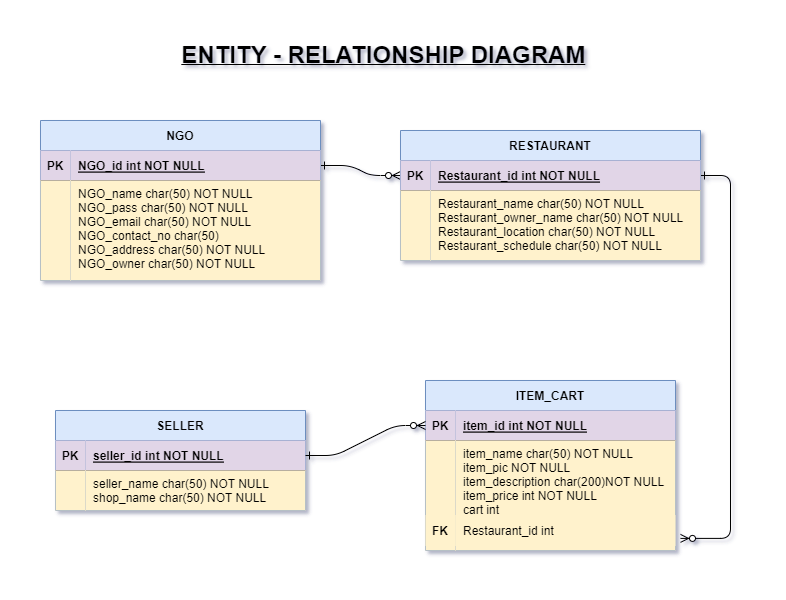

The diagram above was exported from draw.io. Its source (the exported page's mxGraphModel, read from the mxfile embedded in the PNG):
<mxGraphModel dx="1434" dy="739" grid="1" gridSize="10" guides="1" tooltips="1" connect="1" arrows="1" fold="1" page="1" pageScale="1" pageWidth="850" pageHeight="1100" math="0" shadow="0" extFonts="Permanent Marker^https://fonts.googleapis.com/css?family=Permanent+Marker">
  <root>
    <mxCell id="0" />
    <mxCell id="1" parent="0" />
    <mxCell id="C-vyLk0tnHw3VtMMgP7b-1" value="" style="edgeStyle=entityRelationEdgeStyle;endArrow=ERzeroToMany;startArrow=ERone;endFill=1;startFill=0;entryX=0;entryY=0.5;entryDx=0;entryDy=0;" parent="1" source="C-vyLk0tnHw3VtMMgP7b-24" target="C-vyLk0tnHw3VtMMgP7b-3" edge="1">
      <mxGeometry width="100" height="100" relative="1" as="geometry">
        <mxPoint x="340" y="720" as="sourcePoint" />
        <mxPoint x="500" y="155" as="targetPoint" />
      </mxGeometry>
    </mxCell>
    <mxCell id="C-vyLk0tnHw3VtMMgP7b-12" value="" style="edgeStyle=entityRelationEdgeStyle;endArrow=ERzeroToMany;startArrow=ERone;endFill=1;startFill=0;entryX=1.02;entryY=0.89;entryDx=0;entryDy=0;entryPerimeter=0;" parent="1" source="C-vyLk0tnHw3VtMMgP7b-3" target="C-vyLk0tnHw3VtMMgP7b-20" edge="1">
      <mxGeometry width="100" height="100" relative="1" as="geometry">
        <mxPoint x="400" y="180" as="sourcePoint" />
        <mxPoint x="520" y="390" as="targetPoint" />
      </mxGeometry>
    </mxCell>
    <mxCell id="C-vyLk0tnHw3VtMMgP7b-2" value="RESTAURANT" style="shape=table;startSize=30;container=1;collapsible=1;childLayout=tableLayout;fixedRows=1;rowLines=0;fontStyle=1;align=center;resizeLast=1;fillColor=#dae8fc;strokeColor=#6c8ebf;" parent="1" vertex="1">
      <mxGeometry x="440" y="150" width="300" height="130" as="geometry" />
    </mxCell>
    <mxCell id="C-vyLk0tnHw3VtMMgP7b-3" value="" style="shape=partialRectangle;collapsible=0;dropTarget=0;pointerEvents=0;fillColor=none;points=[[0,0.5],[1,0.5]];portConstraint=eastwest;top=0;left=0;right=0;bottom=1;" parent="C-vyLk0tnHw3VtMMgP7b-2" vertex="1">
      <mxGeometry y="30" width="300" height="30" as="geometry" />
    </mxCell>
    <mxCell id="C-vyLk0tnHw3VtMMgP7b-4" value="PK" style="shape=partialRectangle;overflow=hidden;connectable=0;fillColor=#e1d5e7;top=0;left=0;bottom=0;right=0;fontStyle=1;strokeColor=#9673a6;" parent="C-vyLk0tnHw3VtMMgP7b-3" vertex="1">
      <mxGeometry width="30" height="30" as="geometry">
        <mxRectangle width="30" height="30" as="alternateBounds" />
      </mxGeometry>
    </mxCell>
    <mxCell id="C-vyLk0tnHw3VtMMgP7b-5" value="Restaurant_id int NOT NULL " style="shape=partialRectangle;overflow=hidden;connectable=0;fillColor=#e1d5e7;top=0;left=0;bottom=0;right=0;align=left;spacingLeft=6;fontStyle=5;strokeColor=#9673a6;" parent="C-vyLk0tnHw3VtMMgP7b-3" vertex="1">
      <mxGeometry x="30" width="270" height="30" as="geometry">
        <mxRectangle width="270" height="30" as="alternateBounds" />
      </mxGeometry>
    </mxCell>
    <mxCell id="C-vyLk0tnHw3VtMMgP7b-9" value="" style="shape=partialRectangle;collapsible=0;dropTarget=0;pointerEvents=0;fillColor=none;points=[[0,0.5],[1,0.5]];portConstraint=eastwest;top=0;left=0;right=0;bottom=0;" parent="C-vyLk0tnHw3VtMMgP7b-2" vertex="1">
      <mxGeometry y="60" width="300" height="70" as="geometry" />
    </mxCell>
    <mxCell id="C-vyLk0tnHw3VtMMgP7b-10" value="" style="shape=partialRectangle;overflow=hidden;connectable=0;fillColor=#fff2cc;top=0;left=0;bottom=0;right=0;strokeColor=#d6b656;" parent="C-vyLk0tnHw3VtMMgP7b-9" vertex="1">
      <mxGeometry width="30" height="70" as="geometry">
        <mxRectangle width="30" height="70" as="alternateBounds" />
      </mxGeometry>
    </mxCell>
    <mxCell id="C-vyLk0tnHw3VtMMgP7b-11" value="Restaurant_name char(50) NOT NULL&#10;Restaurant_owner_name char(50) NOT NULL&#10;Restaurant_location char(50) NOT NULL&#10;Restaurant_schedule char(50) NOT NULL" style="shape=partialRectangle;overflow=hidden;connectable=0;fillColor=#fff2cc;top=0;left=0;bottom=0;right=0;align=left;spacingLeft=6;verticalAlign=top;strokeColor=#d6b656;" parent="C-vyLk0tnHw3VtMMgP7b-9" vertex="1">
      <mxGeometry x="30" width="270" height="70" as="geometry">
        <mxRectangle width="270" height="70" as="alternateBounds" />
      </mxGeometry>
    </mxCell>
    <mxCell id="C-vyLk0tnHw3VtMMgP7b-13" value="ITEM_CART" style="shape=table;startSize=30;container=1;collapsible=1;childLayout=tableLayout;fixedRows=1;rowLines=0;fontStyle=1;align=center;resizeLast=1;fillColor=#dae8fc;strokeColor=#6c8ebf;" parent="1" vertex="1">
      <mxGeometry x="465" y="400" width="250" height="170" as="geometry" />
    </mxCell>
    <mxCell id="C-vyLk0tnHw3VtMMgP7b-14" value="" style="shape=partialRectangle;collapsible=0;dropTarget=0;pointerEvents=0;fillColor=none;points=[[0,0.5],[1,0.5]];portConstraint=eastwest;top=0;left=0;right=0;bottom=1;" parent="C-vyLk0tnHw3VtMMgP7b-13" vertex="1">
      <mxGeometry y="30" width="250" height="30" as="geometry" />
    </mxCell>
    <mxCell id="C-vyLk0tnHw3VtMMgP7b-15" value="PK" style="shape=partialRectangle;overflow=hidden;connectable=0;fillColor=#e1d5e7;top=0;left=0;bottom=0;right=0;fontStyle=1;strokeColor=#9673a6;" parent="C-vyLk0tnHw3VtMMgP7b-14" vertex="1">
      <mxGeometry width="30" height="30" as="geometry">
        <mxRectangle width="30" height="30" as="alternateBounds" />
      </mxGeometry>
    </mxCell>
    <mxCell id="C-vyLk0tnHw3VtMMgP7b-16" value="item_id int NOT NULL " style="shape=partialRectangle;overflow=hidden;connectable=0;fillColor=#e1d5e7;top=0;left=0;bottom=0;right=0;align=left;spacingLeft=6;fontStyle=5;strokeColor=#9673a6;" parent="C-vyLk0tnHw3VtMMgP7b-14" vertex="1">
      <mxGeometry x="30" width="220" height="30" as="geometry">
        <mxRectangle width="220" height="30" as="alternateBounds" />
      </mxGeometry>
    </mxCell>
    <mxCell id="C-vyLk0tnHw3VtMMgP7b-20" value="" style="shape=partialRectangle;collapsible=0;dropTarget=0;pointerEvents=0;fillColor=none;points=[[0,0.5],[1,0.5]];portConstraint=eastwest;top=0;left=0;right=0;bottom=0;" parent="C-vyLk0tnHw3VtMMgP7b-13" vertex="1">
      <mxGeometry y="60" width="250" height="110" as="geometry" />
    </mxCell>
    <mxCell id="C-vyLk0tnHw3VtMMgP7b-21" value="" style="shape=partialRectangle;overflow=hidden;connectable=0;fillColor=#fff2cc;top=0;left=0;bottom=0;right=0;verticalAlign=bottom;strokeColor=#d6b656;" parent="C-vyLk0tnHw3VtMMgP7b-20" vertex="1">
      <mxGeometry width="30" height="110" as="geometry">
        <mxRectangle width="30" height="110" as="alternateBounds" />
      </mxGeometry>
    </mxCell>
    <mxCell id="C-vyLk0tnHw3VtMMgP7b-22" value="item_name char(50) NOT NULL&#10;item_pic NOT NULL&#10;item_description char(200)NOT NULL&#10;item_price int NOT NULL&#10;cart int&#10;&#10;" style="shape=partialRectangle;overflow=hidden;connectable=0;fillColor=#fff2cc;top=0;left=0;bottom=0;right=0;align=left;spacingLeft=6;verticalAlign=top;strokeColor=#d6b656;" parent="C-vyLk0tnHw3VtMMgP7b-20" vertex="1">
      <mxGeometry x="30" width="220" height="110" as="geometry">
        <mxRectangle width="220" height="110" as="alternateBounds" />
      </mxGeometry>
    </mxCell>
    <mxCell id="C-vyLk0tnHw3VtMMgP7b-23" value="NGO" style="shape=table;startSize=30;container=1;collapsible=1;childLayout=tableLayout;fixedRows=1;rowLines=0;fontStyle=1;align=center;resizeLast=1;fillColor=#dae8fc;strokeColor=#6c8ebf;" parent="1" vertex="1">
      <mxGeometry x="80" y="140" width="280" height="160" as="geometry">
        <mxRectangle x="120" y="120" width="70" height="30" as="alternateBounds" />
      </mxGeometry>
    </mxCell>
    <mxCell id="C-vyLk0tnHw3VtMMgP7b-24" value="" style="shape=partialRectangle;collapsible=0;dropTarget=0;pointerEvents=0;fillColor=none;points=[[0,0.5],[1,0.5]];portConstraint=eastwest;top=0;left=0;right=0;bottom=1;" parent="C-vyLk0tnHw3VtMMgP7b-23" vertex="1">
      <mxGeometry y="30" width="280" height="30" as="geometry" />
    </mxCell>
    <mxCell id="C-vyLk0tnHw3VtMMgP7b-25" value="PK" style="shape=partialRectangle;overflow=hidden;connectable=0;fillColor=#e1d5e7;top=0;left=0;bottom=0;right=0;fontStyle=1;strokeColor=#9673a6;" parent="C-vyLk0tnHw3VtMMgP7b-24" vertex="1">
      <mxGeometry width="30" height="30" as="geometry">
        <mxRectangle width="30" height="30" as="alternateBounds" />
      </mxGeometry>
    </mxCell>
    <mxCell id="C-vyLk0tnHw3VtMMgP7b-26" value="NGO_id int NOT NULL " style="shape=partialRectangle;overflow=hidden;connectable=0;fillColor=#e1d5e7;top=0;left=0;bottom=0;right=0;align=left;spacingLeft=6;fontStyle=5;strokeColor=#9673a6;" parent="C-vyLk0tnHw3VtMMgP7b-24" vertex="1">
      <mxGeometry x="30" width="250" height="30" as="geometry">
        <mxRectangle width="250" height="30" as="alternateBounds" />
      </mxGeometry>
    </mxCell>
    <mxCell id="C-vyLk0tnHw3VtMMgP7b-27" value="" style="shape=partialRectangle;collapsible=0;dropTarget=0;pointerEvents=0;fillColor=none;points=[[0,0.5],[1,0.5]];portConstraint=eastwest;top=0;left=0;right=0;bottom=0;" parent="C-vyLk0tnHw3VtMMgP7b-23" vertex="1">
      <mxGeometry y="60" width="280" height="100" as="geometry" />
    </mxCell>
    <mxCell id="C-vyLk0tnHw3VtMMgP7b-28" value="" style="shape=partialRectangle;overflow=hidden;connectable=0;fillColor=#fff2cc;top=0;left=0;bottom=0;right=0;strokeColor=#d6b656;" parent="C-vyLk0tnHw3VtMMgP7b-27" vertex="1">
      <mxGeometry width="30" height="100" as="geometry">
        <mxRectangle width="30" height="100" as="alternateBounds" />
      </mxGeometry>
    </mxCell>
    <mxCell id="C-vyLk0tnHw3VtMMgP7b-29" value="NGO_name char(50) NOT NULL&#10;NGO_pass char(50) NOT NULL&#10;NGO_email char(50) NOT NULL&#10;NGO_contact_no char(50) &#10;NGO_address char(50) NOT NULL&#10;NGO_owner char(50) NOT NULL" style="shape=partialRectangle;overflow=hidden;connectable=0;fillColor=#fff2cc;top=0;left=0;bottom=0;right=0;align=left;spacingLeft=6;horizontal=1;verticalAlign=top;strokeColor=#d6b656;" parent="C-vyLk0tnHw3VtMMgP7b-27" vertex="1">
      <mxGeometry x="30" width="250" height="100" as="geometry">
        <mxRectangle width="250" height="100" as="alternateBounds" />
      </mxGeometry>
    </mxCell>
    <mxCell id="KS4yt0BNPev055Pe_WWX-15" value="FK" style="shape=partialRectangle;overflow=hidden;connectable=0;fillColor=#fff2cc;top=0;left=0;bottom=0;right=0;fontStyle=1;strokeColor=#d6b656;" vertex="1" parent="1">
      <mxGeometry x="465" y="535" width="30" height="30" as="geometry">
        <mxRectangle width="30" height="30" as="alternateBounds" />
      </mxGeometry>
    </mxCell>
    <mxCell id="KS4yt0BNPev055Pe_WWX-16" value="Restaurant_id int" style="shape=partialRectangle;overflow=hidden;connectable=0;fillColor=#fff2cc;top=0;left=0;bottom=0;right=0;align=left;spacingLeft=6;fontStyle=0;strokeColor=#d6b656;" vertex="1" parent="1">
      <mxGeometry x="495" y="535" width="220" height="30" as="geometry">
        <mxRectangle width="220" height="30" as="alternateBounds" />
      </mxGeometry>
    </mxCell>
    <mxCell id="KS4yt0BNPev055Pe_WWX-17" value="SELLER" style="shape=table;startSize=30;container=1;collapsible=1;childLayout=tableLayout;fixedRows=1;rowLines=0;fontStyle=1;align=center;resizeLast=1;fillColor=#dae8fc;strokeColor=#6c8ebf;" vertex="1" parent="1">
      <mxGeometry x="95" y="430" width="250" height="100" as="geometry" />
    </mxCell>
    <mxCell id="KS4yt0BNPev055Pe_WWX-18" value="" style="shape=partialRectangle;collapsible=0;dropTarget=0;pointerEvents=0;fillColor=none;points=[[0,0.5],[1,0.5]];portConstraint=eastwest;top=0;left=0;right=0;bottom=1;" vertex="1" parent="KS4yt0BNPev055Pe_WWX-17">
      <mxGeometry y="30" width="250" height="30" as="geometry" />
    </mxCell>
    <mxCell id="KS4yt0BNPev055Pe_WWX-19" value="PK" style="shape=partialRectangle;overflow=hidden;connectable=0;fillColor=#e1d5e7;top=0;left=0;bottom=0;right=0;fontStyle=1;strokeColor=#9673a6;" vertex="1" parent="KS4yt0BNPev055Pe_WWX-18">
      <mxGeometry width="30" height="30" as="geometry">
        <mxRectangle width="30" height="30" as="alternateBounds" />
      </mxGeometry>
    </mxCell>
    <mxCell id="KS4yt0BNPev055Pe_WWX-20" value="seller_id int NOT NULL " style="shape=partialRectangle;overflow=hidden;connectable=0;fillColor=#e1d5e7;top=0;left=0;bottom=0;right=0;align=left;spacingLeft=6;fontStyle=5;strokeColor=#9673a6;" vertex="1" parent="KS4yt0BNPev055Pe_WWX-18">
      <mxGeometry x="30" width="220" height="30" as="geometry">
        <mxRectangle width="220" height="30" as="alternateBounds" />
      </mxGeometry>
    </mxCell>
    <mxCell id="KS4yt0BNPev055Pe_WWX-21" value="" style="shape=partialRectangle;collapsible=0;dropTarget=0;pointerEvents=0;fillColor=none;points=[[0,0.5],[1,0.5]];portConstraint=eastwest;top=0;left=0;right=0;bottom=0;" vertex="1" parent="KS4yt0BNPev055Pe_WWX-17">
      <mxGeometry y="60" width="250" height="40" as="geometry" />
    </mxCell>
    <mxCell id="KS4yt0BNPev055Pe_WWX-22" value="" style="shape=partialRectangle;overflow=hidden;connectable=0;fillColor=#fff2cc;top=0;left=0;bottom=0;right=0;verticalAlign=bottom;strokeColor=#d6b656;" vertex="1" parent="KS4yt0BNPev055Pe_WWX-21">
      <mxGeometry width="30" height="40" as="geometry">
        <mxRectangle width="30" height="40" as="alternateBounds" />
      </mxGeometry>
    </mxCell>
    <mxCell id="KS4yt0BNPev055Pe_WWX-23" value="seller_name char(50) NOT NULL&#10;shop_name char(50) NOT NULL" style="shape=partialRectangle;overflow=hidden;connectable=0;fillColor=#fff2cc;top=0;left=0;bottom=0;right=0;align=left;spacingLeft=6;verticalAlign=top;strokeColor=#d6b656;" vertex="1" parent="KS4yt0BNPev055Pe_WWX-21">
      <mxGeometry x="30" width="220" height="40" as="geometry">
        <mxRectangle width="220" height="40" as="alternateBounds" />
      </mxGeometry>
    </mxCell>
    <mxCell id="KS4yt0BNPev055Pe_WWX-24" value="" style="edgeStyle=entityRelationEdgeStyle;endArrow=ERzeroToMany;startArrow=ERone;endFill=1;startFill=0;entryX=0;entryY=0.5;entryDx=0;entryDy=0;exitX=1;exitY=0.5;exitDx=0;exitDy=0;" edge="1" parent="1" source="KS4yt0BNPev055Pe_WWX-18" target="C-vyLk0tnHw3VtMMgP7b-14">
      <mxGeometry width="100" height="100" relative="1" as="geometry">
        <mxPoint x="345" y="400" as="sourcePoint" />
        <mxPoint x="425" y="410" as="targetPoint" />
      </mxGeometry>
    </mxCell>
    <mxCell id="KS4yt0BNPev055Pe_WWX-25" value="&lt;b&gt;&lt;u&gt;&lt;font style=&quot;font-size: 24px;&quot;&gt;ENTITY - RELATIONSHIP DIAGRAM&lt;/font&gt;&lt;/u&gt;&lt;/b&gt;&amp;nbsp;" style="text;html=1;strokeColor=none;fillColor=none;align=center;verticalAlign=middle;whiteSpace=wrap;rounded=0;" vertex="1" parent="1">
      <mxGeometry x="170" y="60" width="510" height="30" as="geometry" />
    </mxCell>
  </root>
</mxGraphModel>